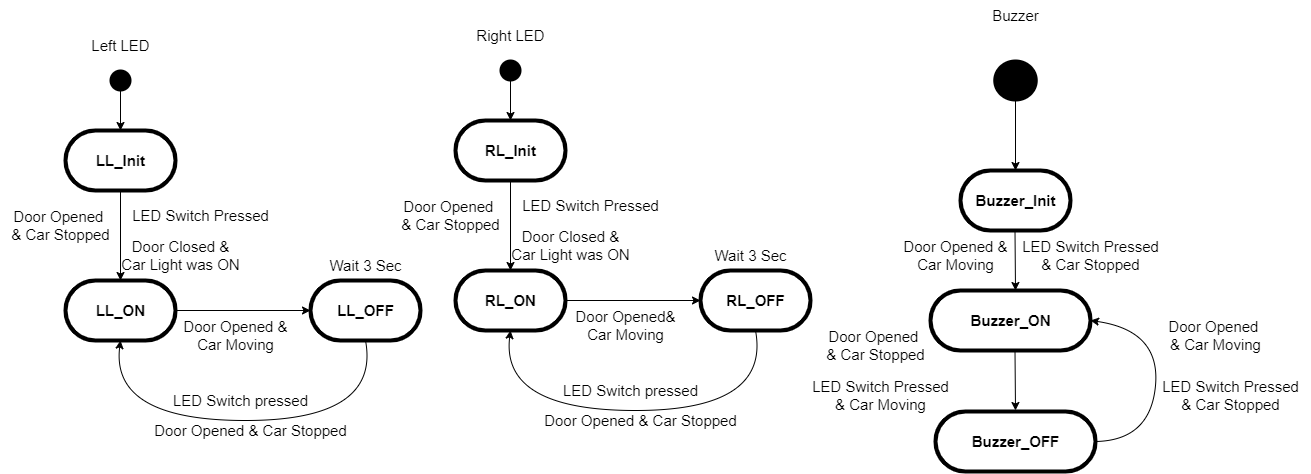

The diagram above was exported from draw.io. Its source (the exported page's mxGraphModel, read from the mxfile embedded in the PNG):
<mxGraphModel dx="1447" dy="922" grid="1" gridSize="10" guides="1" tooltips="1" connect="1" arrows="1" fold="1" page="1" pageScale="1" pageWidth="827" pageHeight="1169" math="0" shadow="0">
  <root>
    <mxCell id="WIyWlLk6GJQsqaUBKTNV-0" />
    <mxCell id="WIyWlLk6GJQsqaUBKTNV-1" parent="WIyWlLk6GJQsqaUBKTNV-0" />
    <mxCell id="yll00PpldbkRnIjqnjBA-1" value="" style="strokeWidth=2;html=1;shape=mxgraph.flowchart.start_2;whiteSpace=wrap;labelBackgroundColor=#000000;fillColor=#000000;" vertex="1" parent="WIyWlLk6GJQsqaUBKTNV-1">
      <mxGeometry x="110" y="130" width="20" height="20" as="geometry" />
    </mxCell>
    <mxCell id="yll00PpldbkRnIjqnjBA-3" value="&lt;span style=&quot;&quot;&gt;&lt;b&gt;&lt;font style=&quot;font-size: 15px;&quot;&gt;LL_Init&lt;/font&gt;&lt;/b&gt;&lt;/span&gt;" style="html=1;dashed=0;whitespace=wrap;shape=mxgraph.dfd.start;labelBackgroundColor=none;fillStyle=solid;strokeWidth=4;verticalAlign=middle;" vertex="1" parent="WIyWlLk6GJQsqaUBKTNV-1">
      <mxGeometry x="65" y="190" width="110" height="60" as="geometry" />
    </mxCell>
    <mxCell id="yll00PpldbkRnIjqnjBA-4" value="&lt;span style=&quot;&quot;&gt;&lt;b&gt;&lt;font style=&quot;font-size: 15px;&quot;&gt;LL_ON&lt;/font&gt;&lt;/b&gt;&lt;/span&gt;" style="html=1;dashed=0;whitespace=wrap;shape=mxgraph.dfd.start;labelBackgroundColor=none;fillStyle=solid;strokeWidth=4;verticalAlign=middle;" vertex="1" parent="WIyWlLk6GJQsqaUBKTNV-1">
      <mxGeometry x="65" y="340" width="110" height="60" as="geometry" />
    </mxCell>
    <mxCell id="yll00PpldbkRnIjqnjBA-7" value="" style="endArrow=classic;html=1;rounded=0;fontSize=15;entryX=0.5;entryY=0.5;entryDx=0;entryDy=-30;entryPerimeter=0;exitX=0.5;exitY=1;exitDx=0;exitDy=0;exitPerimeter=0;" edge="1" parent="WIyWlLk6GJQsqaUBKTNV-1" source="yll00PpldbkRnIjqnjBA-1" target="yll00PpldbkRnIjqnjBA-3">
      <mxGeometry width="50" height="50" relative="1" as="geometry">
        <mxPoint x="390" y="310" as="sourcePoint" />
        <mxPoint x="440" y="260" as="targetPoint" />
      </mxGeometry>
    </mxCell>
    <mxCell id="yll00PpldbkRnIjqnjBA-8" value="" style="endArrow=classic;html=1;rounded=0;fontSize=15;exitX=0.5;exitY=0.5;exitDx=0;exitDy=30;exitPerimeter=0;" edge="1" parent="WIyWlLk6GJQsqaUBKTNV-1" source="yll00PpldbkRnIjqnjBA-3">
      <mxGeometry width="50" height="50" relative="1" as="geometry">
        <mxPoint x="119.5" y="280" as="sourcePoint" />
        <mxPoint x="120" y="340" as="targetPoint" />
      </mxGeometry>
    </mxCell>
    <mxCell id="yll00PpldbkRnIjqnjBA-11" value="Left LED" style="text;html=1;align=center;verticalAlign=middle;resizable=0;points=[];autosize=1;strokeColor=none;fillColor=none;fontSize=15;" vertex="1" parent="WIyWlLk6GJQsqaUBKTNV-1">
      <mxGeometry x="80" y="90" width="80" height="30" as="geometry" />
    </mxCell>
    <mxCell id="yll00PpldbkRnIjqnjBA-13" value="Door Opened &lt;br&gt;&amp;amp; Car Stopped" style="text;html=1;align=center;verticalAlign=middle;resizable=0;points=[];autosize=1;strokeColor=none;fillColor=none;fontSize=15;" vertex="1" parent="WIyWlLk6GJQsqaUBKTNV-1">
      <mxGeometry y="260" width="120" height="50" as="geometry" />
    </mxCell>
    <mxCell id="yll00PpldbkRnIjqnjBA-27" value="" style="strokeWidth=2;html=1;shape=mxgraph.flowchart.start_2;whiteSpace=wrap;labelBackgroundColor=#000000;fillColor=#000000;" vertex="1" parent="WIyWlLk6GJQsqaUBKTNV-1">
      <mxGeometry x="993.75" y="120" width="42.5" height="40" as="geometry" />
    </mxCell>
    <mxCell id="yll00PpldbkRnIjqnjBA-29" value="&lt;span style=&quot;&quot;&gt;&lt;b&gt;&lt;font style=&quot;font-size: 15px;&quot;&gt;Buzzer_Init&lt;/font&gt;&lt;/b&gt;&lt;/span&gt;" style="html=1;dashed=0;whitespace=wrap;shape=mxgraph.dfd.start;labelBackgroundColor=none;fillStyle=solid;strokeWidth=4;verticalAlign=middle;" vertex="1" parent="WIyWlLk6GJQsqaUBKTNV-1">
      <mxGeometry x="960" y="230" width="110" height="60" as="geometry" />
    </mxCell>
    <mxCell id="yll00PpldbkRnIjqnjBA-30" value="&lt;span style=&quot;&quot;&gt;&lt;b&gt;&lt;font style=&quot;font-size: 15px;&quot;&gt;Buzzer_ON&lt;/font&gt;&lt;/b&gt;&lt;/span&gt;" style="html=1;dashed=0;whitespace=wrap;shape=mxgraph.dfd.start;labelBackgroundColor=none;fillStyle=solid;strokeWidth=4;verticalAlign=middle;" vertex="1" parent="WIyWlLk6GJQsqaUBKTNV-1">
      <mxGeometry x="930" y="350" width="160" height="60" as="geometry" />
    </mxCell>
    <mxCell id="yll00PpldbkRnIjqnjBA-31" value="" style="endArrow=classic;html=1;rounded=0;fontSize=15;entryX=0.5;entryY=0.5;entryDx=0;entryDy=-30;entryPerimeter=0;exitX=0.5;exitY=1;exitDx=0;exitDy=0;exitPerimeter=0;" edge="1" parent="WIyWlLk6GJQsqaUBKTNV-1" source="yll00PpldbkRnIjqnjBA-27" target="yll00PpldbkRnIjqnjBA-29">
      <mxGeometry width="50" height="50" relative="1" as="geometry">
        <mxPoint x="1285" y="320" as="sourcePoint" />
        <mxPoint x="1335" y="270" as="targetPoint" />
      </mxGeometry>
    </mxCell>
    <mxCell id="yll00PpldbkRnIjqnjBA-32" value="" style="endArrow=classic;html=1;rounded=0;fontSize=15;exitX=0.5;exitY=1;exitDx=0;exitDy=0;exitPerimeter=0;" edge="1" parent="WIyWlLk6GJQsqaUBKTNV-1">
      <mxGeometry width="50" height="50" relative="1" as="geometry">
        <mxPoint x="1014.5" y="290" as="sourcePoint" />
        <mxPoint x="1015" y="350" as="targetPoint" />
      </mxGeometry>
    </mxCell>
    <mxCell id="yll00PpldbkRnIjqnjBA-33" value="" style="endArrow=classic;html=1;rounded=0;fontSize=15;exitX=0.5;exitY=1;exitDx=0;exitDy=0;exitPerimeter=0;" edge="1" parent="WIyWlLk6GJQsqaUBKTNV-1">
      <mxGeometry width="50" height="50" relative="1" as="geometry">
        <mxPoint x="1014.5" y="410" as="sourcePoint" />
        <mxPoint x="1015" y="470" as="targetPoint" />
      </mxGeometry>
    </mxCell>
    <mxCell id="yll00PpldbkRnIjqnjBA-35" value="Buzzer" style="text;html=1;align=center;verticalAlign=middle;resizable=0;points=[];autosize=1;strokeColor=none;fillColor=none;fontSize=15;" vertex="1" parent="WIyWlLk6GJQsqaUBKTNV-1">
      <mxGeometry x="980" y="60" width="70" height="30" as="geometry" />
    </mxCell>
    <mxCell id="yll00PpldbkRnIjqnjBA-37" value="Door Opened &amp;amp;&lt;br&gt;Car Moving" style="text;html=1;align=center;verticalAlign=middle;resizable=0;points=[];autosize=1;strokeColor=none;fillColor=none;fontSize=15;" vertex="1" parent="WIyWlLk6GJQsqaUBKTNV-1">
      <mxGeometry x="890" y="290" width="130" height="50" as="geometry" />
    </mxCell>
    <mxCell id="yll00PpldbkRnIjqnjBA-41" value="&lt;span style=&quot;&quot;&gt;&lt;b&gt;&lt;font style=&quot;font-size: 15px;&quot;&gt;LL_OFF&lt;/font&gt;&lt;/b&gt;&lt;/span&gt;" style="html=1;dashed=0;whitespace=wrap;shape=mxgraph.dfd.start;labelBackgroundColor=none;fillStyle=solid;strokeWidth=4;verticalAlign=middle;" vertex="1" parent="WIyWlLk6GJQsqaUBKTNV-1">
      <mxGeometry x="310" y="340" width="110" height="60" as="geometry" />
    </mxCell>
    <mxCell id="yll00PpldbkRnIjqnjBA-42" value="" style="endArrow=classic;html=1;rounded=0;fontSize=15;exitX=1;exitY=0.5;exitDx=0;exitDy=0;exitPerimeter=0;entryX=0;entryY=0.5;entryDx=0;entryDy=0;entryPerimeter=0;" edge="1" parent="WIyWlLk6GJQsqaUBKTNV-1" source="yll00PpldbkRnIjqnjBA-4" target="yll00PpldbkRnIjqnjBA-41">
      <mxGeometry width="50" height="50" relative="1" as="geometry">
        <mxPoint x="390" y="330" as="sourcePoint" />
        <mxPoint x="440" y="280" as="targetPoint" />
      </mxGeometry>
    </mxCell>
    <mxCell id="yll00PpldbkRnIjqnjBA-43" value="" style="curved=1;endArrow=classic;html=1;rounded=0;fontSize=15;exitX=0.5;exitY=0.5;exitDx=0;exitDy=30;exitPerimeter=0;entryX=0.5;entryY=0.5;entryDx=0;entryDy=30;entryPerimeter=0;" edge="1" parent="WIyWlLk6GJQsqaUBKTNV-1" source="yll00PpldbkRnIjqnjBA-41" target="yll00PpldbkRnIjqnjBA-4">
      <mxGeometry width="50" height="50" relative="1" as="geometry">
        <mxPoint x="390" y="330" as="sourcePoint" />
        <mxPoint x="440" y="280" as="targetPoint" />
        <Array as="points">
          <mxPoint x="380" y="480" />
          <mxPoint x="110" y="480" />
        </Array>
      </mxGeometry>
    </mxCell>
    <mxCell id="yll00PpldbkRnIjqnjBA-44" value="LED Switch Pressed" style="text;html=1;align=center;verticalAlign=middle;resizable=0;points=[];autosize=1;strokeColor=none;fillColor=none;fontSize=15;" vertex="1" parent="WIyWlLk6GJQsqaUBKTNV-1">
      <mxGeometry x="120" y="260" width="160" height="30" as="geometry" />
    </mxCell>
    <mxCell id="yll00PpldbkRnIjqnjBA-45" value="Door Closed &amp;amp;&lt;br&gt;Car Light was ON" style="text;html=1;align=center;verticalAlign=middle;resizable=0;points=[];autosize=1;strokeColor=none;fillColor=none;fontSize=15;" vertex="1" parent="WIyWlLk6GJQsqaUBKTNV-1">
      <mxGeometry x="110" y="290" width="140" height="50" as="geometry" />
    </mxCell>
    <mxCell id="yll00PpldbkRnIjqnjBA-46" value="Wait 3 Sec" style="text;html=1;align=center;verticalAlign=middle;resizable=0;points=[];autosize=1;strokeColor=none;fillColor=none;fontSize=15;" vertex="1" parent="WIyWlLk6GJQsqaUBKTNV-1">
      <mxGeometry x="315" y="310" width="100" height="30" as="geometry" />
    </mxCell>
    <mxCell id="yll00PpldbkRnIjqnjBA-47" value="Door Opened &amp;amp;&lt;br&gt;Car Moving" style="text;html=1;align=center;verticalAlign=middle;resizable=0;points=[];autosize=1;strokeColor=none;fillColor=none;fontSize=15;" vertex="1" parent="WIyWlLk6GJQsqaUBKTNV-1">
      <mxGeometry x="170" y="370" width="130" height="50" as="geometry" />
    </mxCell>
    <mxCell id="yll00PpldbkRnIjqnjBA-48" value="LED Switch pressed" style="text;html=1;align=center;verticalAlign=middle;resizable=0;points=[];autosize=1;strokeColor=none;fillColor=none;fontSize=15;" vertex="1" parent="WIyWlLk6GJQsqaUBKTNV-1">
      <mxGeometry x="160" y="445" width="160" height="30" as="geometry" />
    </mxCell>
    <mxCell id="yll00PpldbkRnIjqnjBA-49" value="Door Opened &amp;amp; Car Stopped" style="text;html=1;align=center;verticalAlign=middle;resizable=0;points=[];autosize=1;strokeColor=none;fillColor=none;fontSize=15;" vertex="1" parent="WIyWlLk6GJQsqaUBKTNV-1">
      <mxGeometry x="140" y="475" width="220" height="30" as="geometry" />
    </mxCell>
    <mxCell id="yll00PpldbkRnIjqnjBA-51" value="" style="strokeWidth=2;html=1;shape=mxgraph.flowchart.start_2;whiteSpace=wrap;labelBackgroundColor=#000000;fillColor=#000000;" vertex="1" parent="WIyWlLk6GJQsqaUBKTNV-1">
      <mxGeometry x="500" y="120" width="20" height="20" as="geometry" />
    </mxCell>
    <mxCell id="yll00PpldbkRnIjqnjBA-52" value="&lt;span style=&quot;&quot;&gt;&lt;b&gt;&lt;font style=&quot;font-size: 15px;&quot;&gt;RL_Init&lt;/font&gt;&lt;/b&gt;&lt;/span&gt;" style="html=1;dashed=0;whitespace=wrap;shape=mxgraph.dfd.start;labelBackgroundColor=none;fillStyle=solid;strokeWidth=4;verticalAlign=middle;" vertex="1" parent="WIyWlLk6GJQsqaUBKTNV-1">
      <mxGeometry x="455" y="180" width="110" height="60" as="geometry" />
    </mxCell>
    <mxCell id="yll00PpldbkRnIjqnjBA-53" value="&lt;span style=&quot;&quot;&gt;&lt;b&gt;&lt;font style=&quot;font-size: 15px;&quot;&gt;RL_ON&lt;/font&gt;&lt;/b&gt;&lt;/span&gt;" style="html=1;dashed=0;whitespace=wrap;shape=mxgraph.dfd.start;labelBackgroundColor=none;fillStyle=solid;strokeWidth=4;verticalAlign=middle;" vertex="1" parent="WIyWlLk6GJQsqaUBKTNV-1">
      <mxGeometry x="455" y="330" width="110" height="60" as="geometry" />
    </mxCell>
    <mxCell id="yll00PpldbkRnIjqnjBA-54" value="" style="endArrow=classic;html=1;rounded=0;fontSize=15;entryX=0.5;entryY=0.5;entryDx=0;entryDy=-30;entryPerimeter=0;exitX=0.5;exitY=1;exitDx=0;exitDy=0;exitPerimeter=0;" edge="1" parent="WIyWlLk6GJQsqaUBKTNV-1" source="yll00PpldbkRnIjqnjBA-51" target="yll00PpldbkRnIjqnjBA-52">
      <mxGeometry width="50" height="50" relative="1" as="geometry">
        <mxPoint x="780" y="300" as="sourcePoint" />
        <mxPoint x="830" y="250" as="targetPoint" />
      </mxGeometry>
    </mxCell>
    <mxCell id="yll00PpldbkRnIjqnjBA-55" value="" style="endArrow=classic;html=1;rounded=0;fontSize=15;exitX=0.5;exitY=0.5;exitDx=0;exitDy=30;exitPerimeter=0;" edge="1" parent="WIyWlLk6GJQsqaUBKTNV-1" source="yll00PpldbkRnIjqnjBA-52">
      <mxGeometry width="50" height="50" relative="1" as="geometry">
        <mxPoint x="509.5" y="270" as="sourcePoint" />
        <mxPoint x="510" y="330" as="targetPoint" />
      </mxGeometry>
    </mxCell>
    <mxCell id="yll00PpldbkRnIjqnjBA-56" value="Right LED" style="text;html=1;align=center;verticalAlign=middle;resizable=0;points=[];autosize=1;strokeColor=none;fillColor=none;fontSize=15;" vertex="1" parent="WIyWlLk6GJQsqaUBKTNV-1">
      <mxGeometry x="465" y="80" width="90" height="30" as="geometry" />
    </mxCell>
    <mxCell id="yll00PpldbkRnIjqnjBA-57" value="Door Opened &lt;br&gt;&amp;amp; Car Stopped" style="text;html=1;align=center;verticalAlign=middle;resizable=0;points=[];autosize=1;strokeColor=none;fillColor=none;fontSize=15;" vertex="1" parent="WIyWlLk6GJQsqaUBKTNV-1">
      <mxGeometry x="390" y="250" width="120" height="50" as="geometry" />
    </mxCell>
    <mxCell id="yll00PpldbkRnIjqnjBA-58" value="&lt;span style=&quot;&quot;&gt;&lt;b&gt;&lt;font style=&quot;font-size: 15px;&quot;&gt;RL_OFF&lt;/font&gt;&lt;/b&gt;&lt;/span&gt;" style="html=1;dashed=0;whitespace=wrap;shape=mxgraph.dfd.start;labelBackgroundColor=none;fillStyle=solid;strokeWidth=4;verticalAlign=middle;" vertex="1" parent="WIyWlLk6GJQsqaUBKTNV-1">
      <mxGeometry x="700" y="330" width="110" height="60" as="geometry" />
    </mxCell>
    <mxCell id="yll00PpldbkRnIjqnjBA-59" value="" style="endArrow=classic;html=1;rounded=0;fontSize=15;exitX=1;exitY=0.5;exitDx=0;exitDy=0;exitPerimeter=0;entryX=0;entryY=0.5;entryDx=0;entryDy=0;entryPerimeter=0;" edge="1" parent="WIyWlLk6GJQsqaUBKTNV-1" source="yll00PpldbkRnIjqnjBA-53" target="yll00PpldbkRnIjqnjBA-58">
      <mxGeometry width="50" height="50" relative="1" as="geometry">
        <mxPoint x="780" y="320" as="sourcePoint" />
        <mxPoint x="830" y="270" as="targetPoint" />
      </mxGeometry>
    </mxCell>
    <mxCell id="yll00PpldbkRnIjqnjBA-60" value="" style="curved=1;endArrow=classic;html=1;rounded=0;fontSize=15;exitX=0.5;exitY=0.5;exitDx=0;exitDy=30;exitPerimeter=0;entryX=0.5;entryY=0.5;entryDx=0;entryDy=30;entryPerimeter=0;" edge="1" parent="WIyWlLk6GJQsqaUBKTNV-1" source="yll00PpldbkRnIjqnjBA-58" target="yll00PpldbkRnIjqnjBA-53">
      <mxGeometry width="50" height="50" relative="1" as="geometry">
        <mxPoint x="780" y="320" as="sourcePoint" />
        <mxPoint x="830" y="270" as="targetPoint" />
        <Array as="points">
          <mxPoint x="770" y="470" />
          <mxPoint x="500" y="470" />
        </Array>
      </mxGeometry>
    </mxCell>
    <mxCell id="yll00PpldbkRnIjqnjBA-61" value="LED Switch Pressed" style="text;html=1;align=center;verticalAlign=middle;resizable=0;points=[];autosize=1;strokeColor=none;fillColor=none;fontSize=15;" vertex="1" parent="WIyWlLk6GJQsqaUBKTNV-1">
      <mxGeometry x="510" y="250" width="160" height="30" as="geometry" />
    </mxCell>
    <mxCell id="yll00PpldbkRnIjqnjBA-62" value="Door Closed &amp;amp;&lt;br&gt;Car Light was ON" style="text;html=1;align=center;verticalAlign=middle;resizable=0;points=[];autosize=1;strokeColor=none;fillColor=none;fontSize=15;" vertex="1" parent="WIyWlLk6GJQsqaUBKTNV-1">
      <mxGeometry x="500" y="280" width="140" height="50" as="geometry" />
    </mxCell>
    <mxCell id="yll00PpldbkRnIjqnjBA-63" value="Wait 3 Sec" style="text;html=1;align=center;verticalAlign=middle;resizable=0;points=[];autosize=1;strokeColor=none;fillColor=none;fontSize=15;" vertex="1" parent="WIyWlLk6GJQsqaUBKTNV-1">
      <mxGeometry x="700" y="300" width="100" height="30" as="geometry" />
    </mxCell>
    <mxCell id="yll00PpldbkRnIjqnjBA-64" value="Door Opened&amp;amp;&lt;br&gt;Car Moving" style="text;html=1;align=center;verticalAlign=middle;resizable=0;points=[];autosize=1;strokeColor=none;fillColor=none;fontSize=15;" vertex="1" parent="WIyWlLk6GJQsqaUBKTNV-1">
      <mxGeometry x="565" y="360" width="120" height="50" as="geometry" />
    </mxCell>
    <mxCell id="yll00PpldbkRnIjqnjBA-65" value="LED Switch pressed" style="text;html=1;align=center;verticalAlign=middle;resizable=0;points=[];autosize=1;strokeColor=none;fillColor=none;fontSize=15;" vertex="1" parent="WIyWlLk6GJQsqaUBKTNV-1">
      <mxGeometry x="550" y="435" width="160" height="30" as="geometry" />
    </mxCell>
    <mxCell id="yll00PpldbkRnIjqnjBA-66" value="Door Opened &amp;amp; Car Stopped" style="text;html=1;align=center;verticalAlign=middle;resizable=0;points=[];autosize=1;strokeColor=none;fillColor=none;fontSize=15;" vertex="1" parent="WIyWlLk6GJQsqaUBKTNV-1">
      <mxGeometry x="530" y="465" width="220" height="30" as="geometry" />
    </mxCell>
    <mxCell id="yll00PpldbkRnIjqnjBA-67" value="LED Switch Pressed&lt;br&gt;&amp;amp; Car Stopped" style="text;html=1;align=center;verticalAlign=middle;resizable=0;points=[];autosize=1;strokeColor=none;fillColor=none;fontSize=15;" vertex="1" parent="WIyWlLk6GJQsqaUBKTNV-1">
      <mxGeometry x="1010" y="290" width="160" height="50" as="geometry" />
    </mxCell>
    <mxCell id="yll00PpldbkRnIjqnjBA-68" value="&lt;span style=&quot;&quot;&gt;&lt;b&gt;&lt;font style=&quot;font-size: 15px;&quot;&gt;Buzzer_OFF&lt;/font&gt;&lt;/b&gt;&lt;/span&gt;" style="html=1;dashed=0;whitespace=wrap;shape=mxgraph.dfd.start;labelBackgroundColor=none;fillStyle=solid;strokeWidth=4;verticalAlign=middle;" vertex="1" parent="WIyWlLk6GJQsqaUBKTNV-1">
      <mxGeometry x="935" y="471" width="160" height="60" as="geometry" />
    </mxCell>
    <mxCell id="yll00PpldbkRnIjqnjBA-69" value="" style="curved=1;endArrow=classic;html=1;rounded=0;fontSize=15;entryX=1;entryY=0.5;entryDx=0;entryDy=0;entryPerimeter=0;exitX=1;exitY=0.5;exitDx=0;exitDy=0;exitPerimeter=0;" edge="1" parent="WIyWlLk6GJQsqaUBKTNV-1" source="yll00PpldbkRnIjqnjBA-68" target="yll00PpldbkRnIjqnjBA-30">
      <mxGeometry width="50" height="50" relative="1" as="geometry">
        <mxPoint x="750" y="440" as="sourcePoint" />
        <mxPoint x="800" y="390" as="targetPoint" />
        <Array as="points">
          <mxPoint x="1150" y="500" />
          <mxPoint x="1160" y="390" />
        </Array>
      </mxGeometry>
    </mxCell>
    <mxCell id="yll00PpldbkRnIjqnjBA-70" value="Door Opened &lt;br&gt;&amp;amp; Car Stopped" style="text;html=1;align=center;verticalAlign=middle;resizable=0;points=[];autosize=1;strokeColor=none;fillColor=none;fontSize=15;" vertex="1" parent="WIyWlLk6GJQsqaUBKTNV-1">
      <mxGeometry x="815" y="380" width="120" height="50" as="geometry" />
    </mxCell>
    <mxCell id="yll00PpldbkRnIjqnjBA-71" value="LED Switch Pressed&lt;br&gt;&amp;amp; Car Moving" style="text;html=1;align=center;verticalAlign=middle;resizable=0;points=[];autosize=1;strokeColor=none;fillColor=none;fontSize=15;" vertex="1" parent="WIyWlLk6GJQsqaUBKTNV-1">
      <mxGeometry x="800" y="430" width="160" height="50" as="geometry" />
    </mxCell>
    <mxCell id="yll00PpldbkRnIjqnjBA-72" value="Door Opened &lt;br&gt;&amp;amp; Car Moving" style="text;html=1;align=center;verticalAlign=middle;resizable=0;points=[];autosize=1;strokeColor=none;fillColor=none;fontSize=15;" vertex="1" parent="WIyWlLk6GJQsqaUBKTNV-1">
      <mxGeometry x="1160" y="370" width="110" height="50" as="geometry" />
    </mxCell>
    <mxCell id="yll00PpldbkRnIjqnjBA-74" value="LED Switch Pressed&lt;br&gt;&amp;amp; Car Stopped" style="text;html=1;align=center;verticalAlign=middle;resizable=0;points=[];autosize=1;strokeColor=none;fillColor=none;fontSize=15;" vertex="1" parent="WIyWlLk6GJQsqaUBKTNV-1">
      <mxGeometry x="1150" y="430" width="160" height="50" as="geometry" />
    </mxCell>
  </root>
</mxGraphModel>